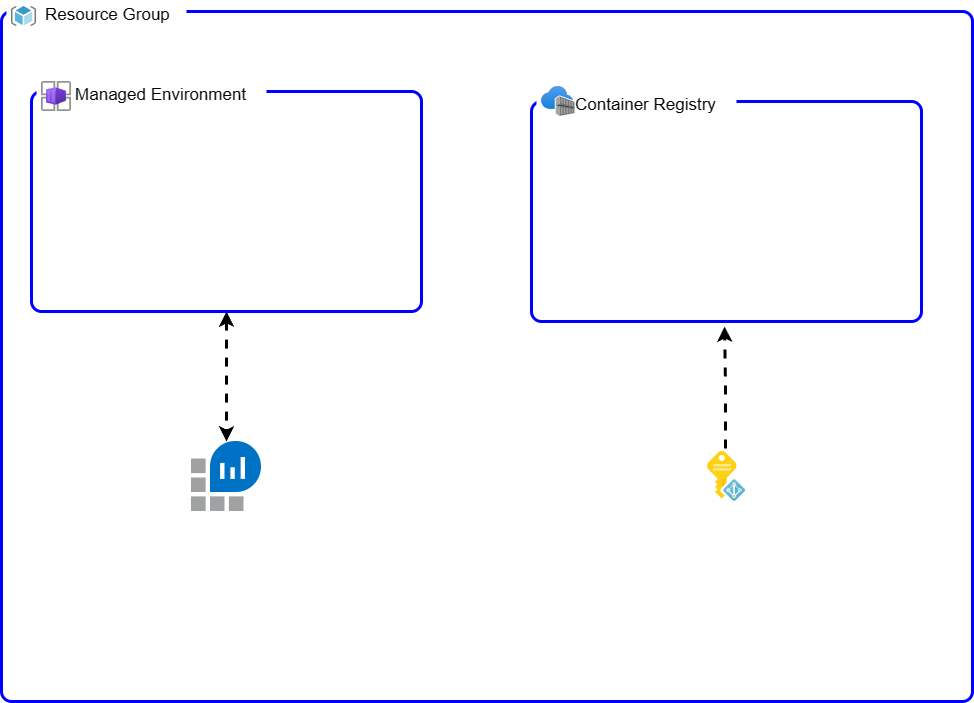

The diagram above was exported from draw.io. Its source (the exported page's mxGraphModel, read from the mxfile embedded in the PNG):
<mxGraphModel dx="2242" dy="2121" grid="1" gridSize="10" guides="1" tooltips="1" connect="1" arrows="1" fold="1" page="1" pageScale="1" pageWidth="1100" pageHeight="850" math="0" shadow="0">
  <root>
    <mxCell id="0" />
    <mxCell id="1" parent="0" />
    <mxCell id="2" value="" style="shape=mxgraph.mockup.containers.marginRect;rectMarginTop=10;strokeColor=#0000FF;strokeWidth=3;dashed=0;rounded=1;arcSize=5;recursiveResize=0;html=1;whiteSpace=wrap;" vertex="1" parent="1">
      <mxGeometry x="30" y="440" width="971" height="700" as="geometry" />
    </mxCell>
    <mxCell id="3" value="&amp;nbsp; &amp;nbsp; &amp;nbsp; &amp;nbsp;Resource Group" style="shape=rect;strokeWidth=1;dashed=0;rounded=1;arcSize=20;fontSize=17;spacing=2;spacingTop=-2;align=left;autosize=1;spacingLeft=4;resizeWidth=0;resizeHeight=0;perimeter=none;html=1;whiteSpace=wrap;strokeColor=none;" vertex="1" parent="2">
      <mxGeometry x="5" width="180" height="30" as="geometry" />
    </mxCell>
    <mxCell id="4" value="" style="image;sketch=0;aspect=fixed;html=1;points=[];align=center;fontSize=12;image=img/lib/mscae/ResourceGroup.svg;" vertex="1" parent="2">
      <mxGeometry x="10" y="5" width="25" height="20" as="geometry" />
    </mxCell>
    <mxCell id="5" style="edgeStyle=orthogonalEdgeStyle;rounded=0;orthogonalLoop=1;jettySize=auto;html=1;strokeWidth=3;dashed=1;startArrow=classic;startFill=1;" edge="1" parent="2" source="6" target="12">
      <mxGeometry relative="1" as="geometry" />
    </mxCell>
    <mxCell id="6" value="" style="shape=mxgraph.mockup.containers.marginRect;rectMarginTop=10;strokeColor=#0000FF;strokeWidth=3;dashed=0;rounded=1;arcSize=5;recursiveResize=0;html=1;whiteSpace=wrap;" vertex="1" parent="2">
      <mxGeometry x="30" y="80" width="390" height="230" as="geometry" />
    </mxCell>
    <mxCell id="7" value="&amp;nbsp; &amp;nbsp; &amp;nbsp; &amp;nbsp;Managed Environment" style="shape=rect;strokeWidth=1;dashed=0;rounded=1;arcSize=20;fontSize=17;spacing=2;spacingTop=-2;align=left;autosize=1;spacingLeft=4;resizeWidth=0;resizeHeight=0;perimeter=none;html=1;whiteSpace=wrap;strokeColor=none;" vertex="1" parent="6">
      <mxGeometry x="5" width="230" height="30" as="geometry" />
    </mxCell>
    <mxCell id="8" value="" style="image;aspect=fixed;html=1;points=[];align=center;fontSize=12;image=img/lib/azure2/other/Container_App_Environments.svg;" vertex="1" parent="6">
      <mxGeometry x="10" width="30" height="30" as="geometry" />
    </mxCell>
    <mxCell id="9" value="" style="shape=mxgraph.mockup.containers.marginRect;rectMarginTop=10;strokeColor=#0000FF;strokeWidth=3;dashed=0;rounded=1;arcSize=5;recursiveResize=0;html=1;whiteSpace=wrap;" vertex="1" parent="2">
      <mxGeometry x="530" y="90" width="390" height="230" as="geometry" />
    </mxCell>
    <mxCell id="10" value="&amp;nbsp; &amp;nbsp; &amp;nbsp; &amp;nbsp;Container Registry" style="shape=rect;strokeWidth=1;dashed=0;rounded=1;arcSize=20;fontSize=17;spacing=2;spacingTop=-2;align=left;autosize=1;spacingLeft=4;resizeWidth=0;resizeHeight=0;perimeter=none;html=1;whiteSpace=wrap;strokeColor=none;" vertex="1" parent="9">
      <mxGeometry x="5" width="200" height="30" as="geometry" />
    </mxCell>
    <mxCell id="11" value="" style="image;aspect=fixed;html=1;points=[];align=center;fontSize=12;image=img/lib/azure2/containers/Container_Registries.svg;" vertex="1" parent="9">
      <mxGeometry x="10" y="-5" width="33.44" height="30" as="geometry" />
    </mxCell>
    <mxCell id="12" value="" style="image;sketch=0;aspect=fixed;html=1;points=[];align=center;fontSize=12;image=img/lib/mscae/Log_Analytics_Workspaces.svg;" vertex="1" parent="2">
      <mxGeometry x="190" y="440" width="70" height="70" as="geometry" />
    </mxCell>
    <mxCell id="13" value="" style="image;sketch=0;aspect=fixed;html=1;points=[];align=center;fontSize=12;image=img/lib/mscae/Managed_Identities.svg;" vertex="1" parent="2">
      <mxGeometry x="706" y="450" width="38" height="50" as="geometry" />
    </mxCell>
    <mxCell id="14" style="edgeStyle=orthogonalEdgeStyle;rounded=0;orthogonalLoop=1;jettySize=auto;html=1;strokeWidth=3;dashed=1;exitX=0.474;exitY=-0.06;exitDx=0;exitDy=0;exitPerimeter=0;entryX=0.495;entryY=1.022;entryDx=0;entryDy=0;entryPerimeter=0;" edge="1" parent="2" source="13" target="9">
      <mxGeometry relative="1" as="geometry">
        <mxPoint x="235" y="320" as="sourcePoint" />
        <mxPoint x="235" y="450" as="targetPoint" />
      </mxGeometry>
    </mxCell>
  </root>
</mxGraphModel>